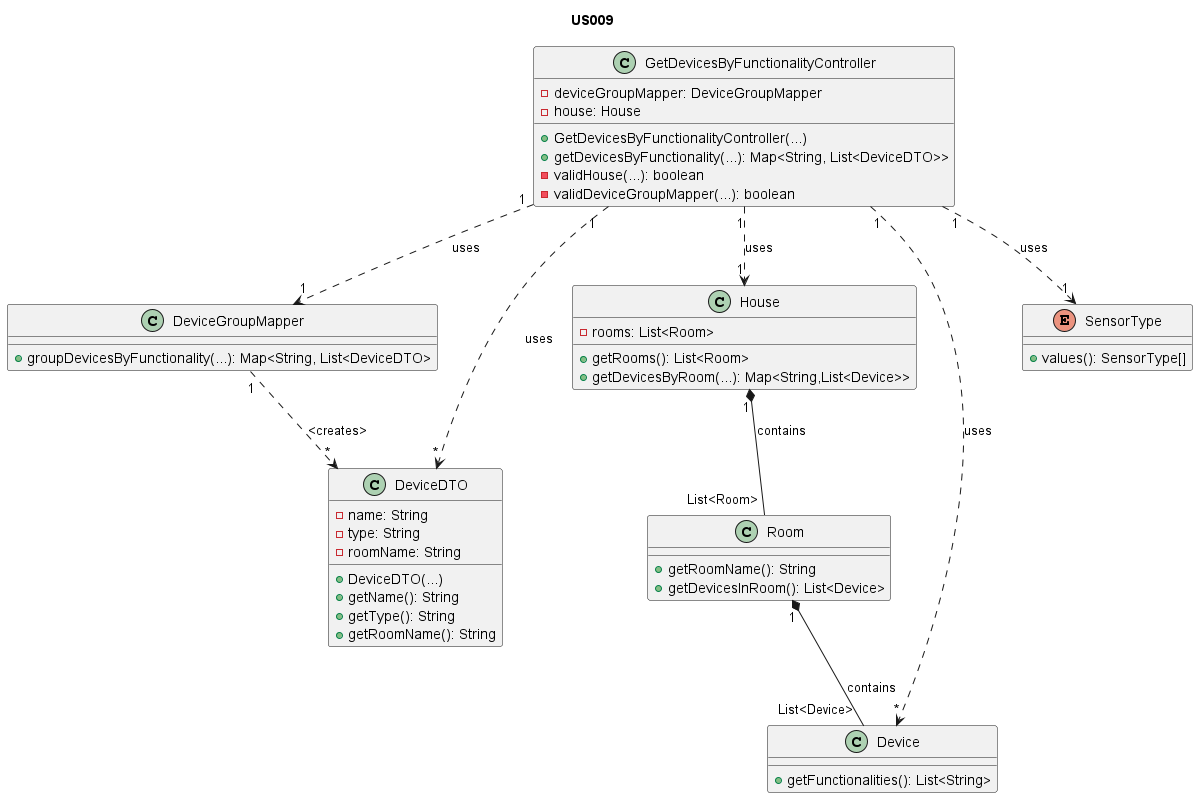

The diagram above was rendered by PlantUML. Its source (embedded in the PNG):
@startuml

title US009

/'
As a Power User [or Administrator], I want to get a list of all devices in a house,
grouped by device functionality types. It must include device location.
'/


class GetDevicesByFunctionalityController{
- deviceGroupMapper: DeviceGroupMapper
- house: House
+ GetDevicesByFunctionalityController(...)
+ getDevicesByFunctionality(...): Map<String, List<DeviceDTO>>
-validHouse(...): boolean
-validDeviceGroupMapper(...): boolean
}

class DeviceGroupMapper{
+groupDevicesByFunctionality(...): Map<String, List<DeviceDTO>
}

class DeviceDTO{
- name: String
- type: String
- roomName: String
+DeviceDTO(...)
+getName(): String
+getType(): String
+getRoomName(): String
}

class House{
- rooms: List<Room>
+ getRooms(): List<Room>
+ getDevicesByRoom(...): Map<String,List<Device>>
}

class Room{
+getRoomName(): String
+getDevicesInRoom(): List<Device>
}

class Device{
+getFunctionalities(): List<String>
}

enum SensorType{
+values(): SensorType[]
}

GetDevicesByFunctionalityController"1" ..>"1" DeviceGroupMapper: uses
GetDevicesByFunctionalityController"1" ..>"1" House: uses
GetDevicesByFunctionalityController"1" ..>"*" DeviceDTO: uses
GetDevicesByFunctionalityController"1" ..>"1" SensorType: uses
GetDevicesByFunctionalityController"1" ..>"*" Device: uses

DeviceGroupMapper "1" ..> "*" DeviceDTO: <creates>

House "1" *-- "List<Room>" Room: contains
Room "1" *-- "List<Device>"Device: contains


@enduml